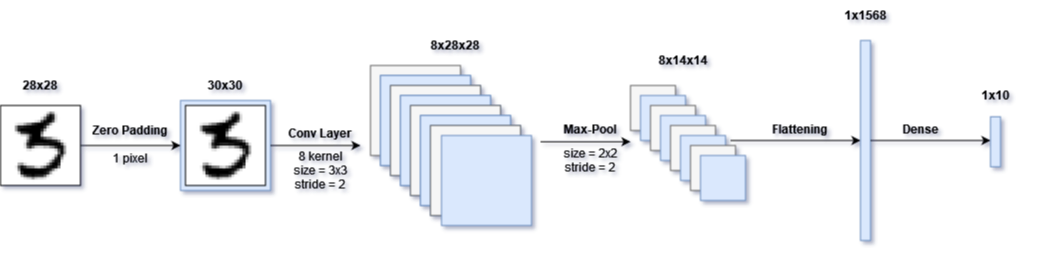

The diagram above was exported from draw.io. Its source (the exported page's mxGraphModel, read from the mxfile embedded in the PNG):
<mxGraphModel dx="1237" dy="647" grid="1" gridSize="10" guides="1" tooltips="1" connect="1" arrows="1" fold="1" page="1" pageScale="1" pageWidth="1654" pageHeight="2336" math="0" shadow="0">
  <root>
    <mxCell id="0" />
    <mxCell id="1" parent="0" />
    <mxCell id="GYz58IxDQyLh87I2eLxz-53" value="" style="whiteSpace=wrap;html=1;aspect=fixed;fillColor=#dae8fc;strokeColor=#6c8ebf;" vertex="1" parent="1">
      <mxGeometry x="200" y="310" width="90" height="90" as="geometry" />
    </mxCell>
    <mxCell id="GYz58IxDQyLh87I2eLxz-5" value="" style="shape=image;imageAspect=0;aspect=fixed;verticalLabelPosition=bottom;verticalAlign=top;image=https://encrypted-tbn0.gstatic.com/images?q=tbn:ANd9GcRfwlbi4isvBuWuT4Y__SKbKSVSoqqc9m7f9gJ1445TLI1YUCl1wMduKJS9g0hEzyBamOg&amp;usqp=CAU;imageBorder=default;" vertex="1" parent="1">
      <mxGeometry x="205" y="315" width="80" height="80" as="geometry" />
    </mxCell>
    <mxCell id="GYz58IxDQyLh87I2eLxz-1" value="" style="shape=image;imageAspect=0;aspect=fixed;verticalLabelPosition=bottom;verticalAlign=top;image=https://encrypted-tbn0.gstatic.com/images?q=tbn:ANd9GcRfwlbi4isvBuWuT4Y__SKbKSVSoqqc9m7f9gJ1445TLI1YUCl1wMduKJS9g0hEzyBamOg&amp;usqp=CAU;imageBorder=default;" vertex="1" parent="1">
      <mxGeometry x="20" y="315" width="80" height="80" as="geometry" />
    </mxCell>
    <mxCell id="GYz58IxDQyLh87I2eLxz-2" value="28x28" style="text;html=1;strokeColor=none;fillColor=none;align=center;verticalAlign=middle;whiteSpace=wrap;rounded=0;fontStyle=1" vertex="1" parent="1">
      <mxGeometry x="20" y="280" width="80" height="30" as="geometry" />
    </mxCell>
    <mxCell id="GYz58IxDQyLh87I2eLxz-3" value="" style="endArrow=classic;html=1;rounded=0;exitX=1;exitY=0.5;exitDx=0;exitDy=0;" edge="1" parent="1" source="GYz58IxDQyLh87I2eLxz-1">
      <mxGeometry width="50" height="50" relative="1" as="geometry">
        <mxPoint x="240" y="400" as="sourcePoint" />
        <mxPoint x="200" y="355" as="targetPoint" />
      </mxGeometry>
    </mxCell>
    <mxCell id="GYz58IxDQyLh87I2eLxz-4" value="&lt;div&gt;Zero Padding &lt;br&gt;&lt;/div&gt;" style="text;html=1;strokeColor=none;fillColor=none;align=center;verticalAlign=middle;whiteSpace=wrap;rounded=0;fontStyle=1" vertex="1" parent="1">
      <mxGeometry x="110" y="320" width="80" height="40" as="geometry" />
    </mxCell>
    <mxCell id="GYz58IxDQyLh87I2eLxz-6" value="30x30" style="text;html=1;strokeColor=none;fillColor=none;align=center;verticalAlign=middle;whiteSpace=wrap;rounded=0;fontStyle=1" vertex="1" parent="1">
      <mxGeometry x="205" y="280" width="80" height="30" as="geometry" />
    </mxCell>
    <mxCell id="GYz58IxDQyLh87I2eLxz-8" value="&lt;div&gt;Conv Layer &lt;br&gt;&lt;/div&gt;" style="text;html=1;strokeColor=none;fillColor=none;align=center;verticalAlign=middle;whiteSpace=wrap;rounded=0;fontStyle=1" vertex="1" parent="1">
      <mxGeometry x="300" y="330" width="80" height="25" as="geometry" />
    </mxCell>
    <mxCell id="GYz58IxDQyLh87I2eLxz-9" value="&lt;div&gt;8 kernel&lt;/div&gt;&lt;div&gt;size = 3x3&lt;/div&gt;&lt;div&gt;stride = 2&lt;br&gt;&lt;/div&gt;" style="text;html=1;strokeColor=none;fillColor=none;align=center;verticalAlign=middle;whiteSpace=wrap;rounded=0;fontStyle=0" vertex="1" parent="1">
      <mxGeometry x="300" y="356.25" width="80" height="47.5" as="geometry" />
    </mxCell>
    <mxCell id="GYz58IxDQyLh87I2eLxz-10" value="" style="whiteSpace=wrap;html=1;aspect=fixed;fillColor=#f5f5f5;strokeColor=#666666;fontColor=#333333;" vertex="1" parent="1">
      <mxGeometry x="390" y="275" width="90" height="90" as="geometry" />
    </mxCell>
    <mxCell id="GYz58IxDQyLh87I2eLxz-12" value="" style="whiteSpace=wrap;html=1;aspect=fixed;fillColor=#dae8fc;strokeColor=#6c8ebf;" vertex="1" parent="1">
      <mxGeometry x="400" y="285" width="90" height="90" as="geometry" />
    </mxCell>
    <mxCell id="GYz58IxDQyLh87I2eLxz-13" value="" style="whiteSpace=wrap;html=1;aspect=fixed;fillColor=#dae8fc;strokeColor=#6c8ebf;" vertex="1" parent="1">
      <mxGeometry x="400" y="285" width="90" height="90" as="geometry" />
    </mxCell>
    <mxCell id="GYz58IxDQyLh87I2eLxz-14" value="" style="whiteSpace=wrap;html=1;aspect=fixed;fillColor=#dae8fc;strokeColor=#6c8ebf;" vertex="1" parent="1">
      <mxGeometry x="410" y="295" width="90" height="90" as="geometry" />
    </mxCell>
    <mxCell id="GYz58IxDQyLh87I2eLxz-15" value="" style="whiteSpace=wrap;html=1;aspect=fixed;fillColor=#f5f5f5;strokeColor=#666666;fontColor=#333333;" vertex="1" parent="1">
      <mxGeometry x="410" y="295" width="90" height="90" as="geometry" />
    </mxCell>
    <mxCell id="GYz58IxDQyLh87I2eLxz-16" value="" style="whiteSpace=wrap;html=1;aspect=fixed;fillColor=#dae8fc;strokeColor=#6c8ebf;" vertex="1" parent="1">
      <mxGeometry x="420" y="305" width="90" height="90" as="geometry" />
    </mxCell>
    <mxCell id="GYz58IxDQyLh87I2eLxz-17" value="" style="whiteSpace=wrap;html=1;aspect=fixed;fillColor=#dae8fc;strokeColor=#6c8ebf;" vertex="1" parent="1">
      <mxGeometry x="420" y="305" width="90" height="90" as="geometry" />
    </mxCell>
    <mxCell id="GYz58IxDQyLh87I2eLxz-18" value="" style="whiteSpace=wrap;html=1;aspect=fixed;fillColor=#dae8fc;strokeColor=#6c8ebf;" vertex="1" parent="1">
      <mxGeometry x="430" y="315" width="90" height="90" as="geometry" />
    </mxCell>
    <mxCell id="GYz58IxDQyLh87I2eLxz-19" value="" style="whiteSpace=wrap;html=1;aspect=fixed;fillColor=#f5f5f5;strokeColor=#666666;fontColor=#333333;" vertex="1" parent="1">
      <mxGeometry x="430" y="315" width="90" height="90" as="geometry" />
    </mxCell>
    <mxCell id="GYz58IxDQyLh87I2eLxz-20" value="" style="whiteSpace=wrap;html=1;aspect=fixed;fillColor=#dae8fc;strokeColor=#6c8ebf;" vertex="1" parent="1">
      <mxGeometry x="440" y="325" width="90" height="90" as="geometry" />
    </mxCell>
    <mxCell id="GYz58IxDQyLh87I2eLxz-21" value="" style="whiteSpace=wrap;html=1;aspect=fixed;fillColor=#dae8fc;strokeColor=#6c8ebf;" vertex="1" parent="1">
      <mxGeometry x="440" y="325" width="90" height="90" as="geometry" />
    </mxCell>
    <mxCell id="GYz58IxDQyLh87I2eLxz-22" value="" style="whiteSpace=wrap;html=1;aspect=fixed;fillColor=#dae8fc;strokeColor=#6c8ebf;" vertex="1" parent="1">
      <mxGeometry x="450" y="335" width="90" height="90" as="geometry" />
    </mxCell>
    <mxCell id="GYz58IxDQyLh87I2eLxz-23" value="" style="whiteSpace=wrap;html=1;aspect=fixed;fillColor=#f5f5f5;strokeColor=#666666;fontColor=#333333;" vertex="1" parent="1">
      <mxGeometry x="450" y="335" width="90" height="90" as="geometry" />
    </mxCell>
    <mxCell id="GYz58IxDQyLh87I2eLxz-24" value="" style="whiteSpace=wrap;html=1;aspect=fixed;fillColor=#dae8fc;strokeColor=#6c8ebf;" vertex="1" parent="1">
      <mxGeometry x="461" y="345" width="90" height="90" as="geometry" />
    </mxCell>
    <mxCell id="GYz58IxDQyLh87I2eLxz-25" value="" style="endArrow=classic;html=1;rounded=0;exitX=1;exitY=0.5;exitDx=0;exitDy=0;entryX=1;entryY=1;entryDx=0;entryDy=0;" edge="1" parent="1" source="GYz58IxDQyLh87I2eLxz-53" target="GYz58IxDQyLh87I2eLxz-8">
      <mxGeometry width="50" height="50" relative="1" as="geometry">
        <mxPoint x="310" y="490" as="sourcePoint" />
        <mxPoint x="360" y="440" as="targetPoint" />
      </mxGeometry>
    </mxCell>
    <mxCell id="GYz58IxDQyLh87I2eLxz-26" value="" style="whiteSpace=wrap;html=1;aspect=fixed;fillColor=#f5f5f5;strokeColor=#666666;fontColor=#333333;" vertex="1" parent="1">
      <mxGeometry x="650" y="295" width="45" height="45" as="geometry" />
    </mxCell>
    <mxCell id="GYz58IxDQyLh87I2eLxz-27" value="" style="whiteSpace=wrap;html=1;aspect=fixed;fillColor=#dae8fc;strokeColor=#6c8ebf;" vertex="1" parent="1">
      <mxGeometry x="660" y="305" width="45" height="45" as="geometry" />
    </mxCell>
    <mxCell id="GYz58IxDQyLh87I2eLxz-28" value="" style="whiteSpace=wrap;html=1;aspect=fixed;fillColor=#f5f5f5;strokeColor=#666666;fontColor=#333333;" vertex="1" parent="1">
      <mxGeometry x="670" y="315" width="45" height="45" as="geometry" />
    </mxCell>
    <mxCell id="GYz58IxDQyLh87I2eLxz-29" value="" style="whiteSpace=wrap;html=1;aspect=fixed;fillColor=#dae8fc;strokeColor=#6c8ebf;" vertex="1" parent="1">
      <mxGeometry x="680" y="325" width="45" height="45" as="geometry" />
    </mxCell>
    <mxCell id="GYz58IxDQyLh87I2eLxz-30" value="" style="whiteSpace=wrap;html=1;aspect=fixed;fillColor=#f5f5f5;strokeColor=#666666;fontColor=#333333;" vertex="1" parent="1">
      <mxGeometry x="690" y="335" width="45" height="45" as="geometry" />
    </mxCell>
    <mxCell id="GYz58IxDQyLh87I2eLxz-31" value="" style="whiteSpace=wrap;html=1;aspect=fixed;fillColor=#dae8fc;strokeColor=#6c8ebf;" vertex="1" parent="1">
      <mxGeometry x="730" y="375" width="15" height="15" as="geometry" />
    </mxCell>
    <mxCell id="GYz58IxDQyLh87I2eLxz-34" value="Max-Pool" style="text;html=1;strokeColor=none;fillColor=none;align=center;verticalAlign=middle;whiteSpace=wrap;rounded=0;fontStyle=1" vertex="1" parent="1">
      <mxGeometry x="570" y="326.25" width="80" height="25" as="geometry" />
    </mxCell>
    <mxCell id="GYz58IxDQyLh87I2eLxz-35" value="size = 2x2&lt;div&gt;stride = 2&lt;br&gt;&lt;/div&gt;" style="text;html=1;strokeColor=none;fillColor=none;align=center;verticalAlign=middle;whiteSpace=wrap;rounded=0;fontStyle=0" vertex="1" parent="1">
      <mxGeometry x="550" y="355" width="120" height="30" as="geometry" />
    </mxCell>
    <mxCell id="GYz58IxDQyLh87I2eLxz-36" value="" style="endArrow=classic;html=1;rounded=0;exitX=1;exitY=0.5;exitDx=0;exitDy=0;entryX=1;entryY=1;entryDx=0;entryDy=0;" edge="1" parent="1" target="GYz58IxDQyLh87I2eLxz-34">
      <mxGeometry width="50" height="50" relative="1" as="geometry">
        <mxPoint x="560" y="351.25" as="sourcePoint" />
        <mxPoint x="630" y="436.25" as="targetPoint" />
      </mxGeometry>
    </mxCell>
    <mxCell id="GYz58IxDQyLh87I2eLxz-37" value="" style="whiteSpace=wrap;html=1;aspect=fixed;fillColor=#dae8fc;strokeColor=#6c8ebf;" vertex="1" parent="1">
      <mxGeometry x="700" y="345" width="45" height="45" as="geometry" />
    </mxCell>
    <mxCell id="GYz58IxDQyLh87I2eLxz-39" value="" style="whiteSpace=wrap;html=1;aspect=fixed;fillColor=#f5f5f5;strokeColor=#666666;fontColor=#333333;" vertex="1" parent="1">
      <mxGeometry x="710" y="355" width="45" height="45" as="geometry" />
    </mxCell>
    <mxCell id="GYz58IxDQyLh87I2eLxz-40" value="" style="whiteSpace=wrap;html=1;aspect=fixed;fillColor=#dae8fc;strokeColor=#6c8ebf;" vertex="1" parent="1">
      <mxGeometry x="720" y="365" width="45" height="45" as="geometry" />
    </mxCell>
    <mxCell id="GYz58IxDQyLh87I2eLxz-41" value="Flattening" style="text;html=1;strokeColor=none;fillColor=none;align=center;verticalAlign=middle;whiteSpace=wrap;rounded=0;fontStyle=1" vertex="1" parent="1">
      <mxGeometry x="780" y="326.25" width="80" height="25" as="geometry" />
    </mxCell>
    <mxCell id="GYz58IxDQyLh87I2eLxz-43" value="" style="endArrow=classic;html=1;rounded=0;entryX=0;entryY=0.5;entryDx=0;entryDy=0;" edge="1" parent="1" target="GYz58IxDQyLh87I2eLxz-44">
      <mxGeometry width="50" height="50" relative="1" as="geometry">
        <mxPoint x="750" y="350" as="sourcePoint" />
        <mxPoint x="840" y="436.25" as="targetPoint" />
      </mxGeometry>
    </mxCell>
    <mxCell id="GYz58IxDQyLh87I2eLxz-44" value="" style="rounded=0;whiteSpace=wrap;html=1;fillColor=#dae8fc;strokeColor=#6c8ebf;" vertex="1" parent="1">
      <mxGeometry x="880" y="250" width="10" height="200" as="geometry" />
    </mxCell>
    <mxCell id="GYz58IxDQyLh87I2eLxz-45" value="Dense" style="text;html=1;strokeColor=none;fillColor=none;align=center;verticalAlign=middle;whiteSpace=wrap;rounded=0;fontStyle=1" vertex="1" parent="1">
      <mxGeometry x="900" y="326.25" width="80" height="25" as="geometry" />
    </mxCell>
    <mxCell id="GYz58IxDQyLh87I2eLxz-46" value="" style="endArrow=classic;html=1;rounded=0;exitX=1;exitY=0.5;exitDx=0;exitDy=0;" edge="1" parent="1" source="GYz58IxDQyLh87I2eLxz-44">
      <mxGeometry width="50" height="50" relative="1" as="geometry">
        <mxPoint x="910" y="355" as="sourcePoint" />
        <mxPoint x="1010" y="350" as="targetPoint" />
      </mxGeometry>
    </mxCell>
    <mxCell id="GYz58IxDQyLh87I2eLxz-47" value="" style="rounded=0;whiteSpace=wrap;html=1;fillColor=#dae8fc;strokeColor=#6c8ebf;" vertex="1" parent="1">
      <mxGeometry x="1010" y="326.25" width="10" height="50" as="geometry" />
    </mxCell>
    <mxCell id="GYz58IxDQyLh87I2eLxz-48" value="8x28x28" style="text;html=1;strokeColor=none;fillColor=none;align=center;verticalAlign=middle;whiteSpace=wrap;rounded=0;fontStyle=1" vertex="1" parent="1">
      <mxGeometry x="435" y="240" width="80" height="30" as="geometry" />
    </mxCell>
    <mxCell id="GYz58IxDQyLh87I2eLxz-49" value="8x14x14" style="text;html=1;strokeColor=none;fillColor=none;align=center;verticalAlign=middle;whiteSpace=wrap;rounded=0;fontStyle=1" vertex="1" parent="1">
      <mxGeometry x="662.5" y="255" width="80" height="30" as="geometry" />
    </mxCell>
    <mxCell id="GYz58IxDQyLh87I2eLxz-50" value="&lt;div&gt;1 pixel&lt;br&gt;&lt;/div&gt;" style="text;html=1;strokeColor=none;fillColor=none;align=center;verticalAlign=middle;whiteSpace=wrap;rounded=0;fontStyle=0" vertex="1" parent="1">
      <mxGeometry x="110" y="355" width="80" height="25" as="geometry" />
    </mxCell>
    <mxCell id="GYz58IxDQyLh87I2eLxz-51" value="1x1568" style="text;html=1;strokeColor=none;fillColor=none;align=center;verticalAlign=middle;whiteSpace=wrap;rounded=0;fontStyle=1" vertex="1" parent="1">
      <mxGeometry x="845" y="210" width="80" height="30" as="geometry" />
    </mxCell>
    <mxCell id="GYz58IxDQyLh87I2eLxz-52" value="1x10" style="text;html=1;strokeColor=none;fillColor=none;align=center;verticalAlign=middle;whiteSpace=wrap;rounded=0;fontStyle=1" vertex="1" parent="1">
      <mxGeometry x="975" y="290" width="80" height="30" as="geometry" />
    </mxCell>
  </root>
</mxGraphModel>